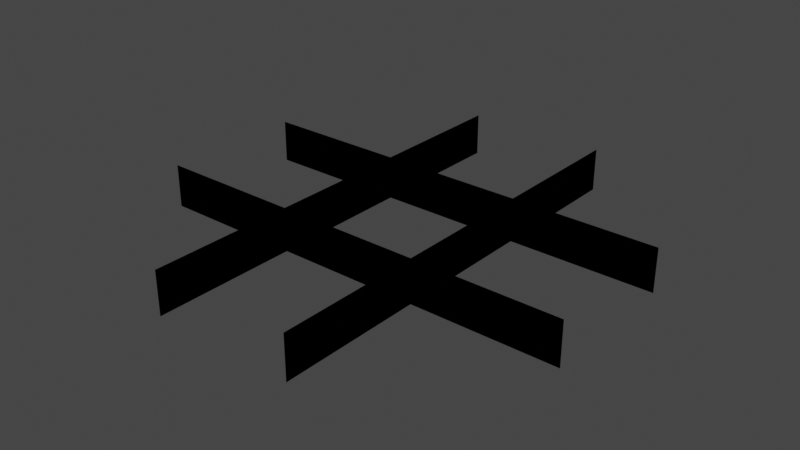 # Source: Layer.blend  (saved by Blender 3.0.42; exported with 4.5.12 LTS)
import bpy
from mathutils import Matrix  # noqa: F401  (used for matrix-valued properties, if any)

bpy.ops.wm.read_factory_settings(use_empty=True)
scene = bpy.context.scene
scene.name = 'Scene'

# ---- collections
col_collection = bpy.data.collections.new('Collection'); scene.collection.children.link(col_collection)

# ---- materials (node trees are filled in below, after node groups)
mat_material = bpy.data.materials.new('Material')
mat_material.alpha_threshold = 0.0
mat_material.use_transparent_shadow = False
mat_material.line_color = (0.0, 0.0, 0.0, 1.0)

# ---- material node trees
mat_material.use_nodes = True; mat_material.node_tree.nodes.clear()
_N = mat_material.node_tree.nodes; _L = mat_material.node_tree.links
n0 = _N.new('ShaderNodeOutputMaterial'); n0.name = 'Material Output'; n0.location = (300, 300)
n1 = _N.new('ShaderNodeBsdfPrincipled'); n1.name = 'Principled BSDF'; n1.location = (10, 300)
n1.distribution = 'GGX'
n1.subsurface_method = 'RANDOM_WALK_SKIN'
n1.inputs[2].default_value = 0.4
n1.inputs[3].default_value = 1.45
n1.inputs[27].default_value = (0.0, 0.0, 0.0, 1.0)
n1.inputs[28].default_value = 1.0
_L.new(n1.outputs[0], n0.inputs[0])
n0.is_active_output = True

# ---- world
world_world = bpy.data.worlds.new('World'); scene.world = world_world
world_world.use_nodes = True; world_world.node_tree.nodes.clear()
_N = world_world.node_tree.nodes; _L = world_world.node_tree.links
n0 = _N.new('ShaderNodeOutputWorld'); n0.name = 'World Output'; n0.location = (300, 300)
n1 = _N.new('ShaderNodeBackground'); n1.name = 'Background'; n1.location = (10, 300)
n1.inputs[0].default_value = (0.05088, 0.05088, 0.05088, 1.0)
_L.new(n1.outputs[0], n0.inputs[0])
n0.is_active_output = True
world_world.color = (0.05088, 0.05088, 0.05088)
world_world.use_sun_shadow = False
world_world.sun_shadow_jitter_overblur = 0.0

# ---- meshes
me_cube = bpy.data.meshes.new('Cube')
me_cube.from_pydata([(1.0, -1.0, 0.1), (1.0, -1.0, -0.1), (-1.0, 1.0, 0.1), (-1.0, 1.0, -0.1), (-1.0, -1.0, 0.1), (-1.0, -1.0, -0.1), (-1.0, 0.3333, -0.1), (-1.0, -0.3333, -0.1), (1.0, 0.3333, 0.1), (1.0, -0.3333, 0.1), (-1.0, -0.3333, 0.1), (-1.0, 0.3333, 0.1), (1.0, -0.3333, -0.1), (1.0, 0.3333, -0.1), (0.3333, 1.0, -0.1), (-0.3333, 1.0, -0.1), (0.3333, -1.0, 0.1), (-0.3333, -1.0, 0.1), (-0.3333, -1.0, -0.1), (0.3333, -1.0, -0.1), (-0.3333, 1.0, 0.1), (0.3333, 1.0, 0.1), (-1.0, -0.3333, -0.1), (-1.0, -1.0, -0.1), (-1.0, 1.0, -0.1), (-1.0, -1.0, 0.1), (1.0, -1.0, 0.1), (1.0, -1.0, -0.1), (-1.0, 1.0, 0.1), (1.0, -0.3333, 0.1), (0.3333, -1.0, -0.1), (-1.0, 0.3333, 0.1), (0.3333, 1.0, 0.1), (1.0, 0.3333, -0.1), (-1.0, 0.3333, -0.1), (1.0, 0.3333, 0.1), (-1.0, -0.3333, 0.1), (1.0, -0.3333, -0.1), (0.3333, 1.0, -0.1), (0.3333, -1.0, 0.1), (1.0, 0.3333, 0.1), (1.0, 0.3333, -0.1), (-1.0, 0.3333, 0.1), (-1.0, 0.3333, -0.1), (0.3333, 1.0, 0.1), (0.3333, 1.0, -0.1), (0.3333, -1.0, 0.1), (0.3333, -1.0, -0.1), (0.33, 1.0, 0.1), (0.33, 1.0, -0.1), (0.33, -1.0, 0.1), (0.33, -1.0, -0.1), (0.33, 1.0, 0.1), (0.33, 1.0, -0.1), (0.33, -1.0, 0.1), (0.33, -1.0, -0.1), (-0.3333, 1.0, 0.1), (-0.3333, 1.0, -0.1), (-0.3333, -1.0, 0.1), (-0.3333, -1.0, -0.1)], [(19, 30), (25, 4), (14, 38), (28, 2), (21, 32), (27, 1), (0, 26), (24, 3), (16, 39), (5, 23), (32, 44), (45, 38), (39, 46), (30, 47)], [(10, 9, 12, 7), (6, 13, 8, 11), (15, 20, 17, 18), (36, 22, 37, 29), (34, 31, 42, 43), (9, 10, 36, 29), (7, 12, 37, 22), (11, 8, 35, 31), (13, 6, 34, 33), (43, 42, 40, 41), (31, 35, 40, 42), (35, 33, 41, 40), (33, 34, 43, 41), (49, 51, 50, 48), (48, 50, 54, 52), (50, 51, 55, 54), (51, 49, 53, 55), (53, 52, 54, 55), (49, 48, 52, 53), (57, 59, 58, 56), (20, 15, 57, 56), (15, 18, 59, 57), (18, 17, 58, 59), (17, 20, 56, 58)])
_uv = me_cube.uv_layers.new(name='UVMap')
_uv.uv.foreach_set('vector', [0.625, 0.08333, 0.625, 0.6667, 0.375, 0.6667, 0.375, 0.08333, 0.375, 0.1667, 0.375, 0.5833, 0.625, 0.5833, 0.625, 0.1667, 0.375, 0.3333, 0.625, 0.3333, 0.625, 0.9167, 0.375, 0.9167, 0.625, 0.08333, 0.375, 0.08333, 0.375, 0.6667, 0.625, 0.6667, 0.0, 0.0, 0.0, 0.0, 0.0, 0.0, 0.0, 0.0, 0.625, 0.6667, 0.625, 0.08333, 0.625, 0.08333, 0.625, 0.6667, 0.375, 0.08333, 0.375, 0.6667, 0.375, 0.6667, 0.375, 0.08333, 0.625, 0.1667, 0.625, 0.5833, 0.625, 0.5833, 0.625, 0.1667, 0.375, 0.5833, 0.375, 0.1667, 0.375, 0.1667, 0.375, 0.5833, 0.375, 0.1667, 0.625, 0.1667, 0.625, 0.5833, 0.375, 0.5833, 0.625, 0.1667, 0.625, 0.5833, 0.625, 0.5833, 0.625, 0.1667, 0.0, 0.0, 0.0, 0.0, 0.0, 0.0, 0.0, 0.0, 0.375, 0.5833, 0.375, 0.1667, 0.375, 0.1667, 0.375, 0.5833, 0.375, 0.3333, 0.375, 0.9167, 0.625, 0.9167, 0.625, 0.3333, 0.625, 0.3333, 0.625, 0.9167, 0.625, 0.9167, 0.625, 0.3333, 0.625, 0.9167, 0.375, 0.9167, 0.375, 0.9167, 0.625, 0.9167, 0.375, 0.9167, 0.375, 0.3333, 0.375, 0.3333, 0.375, 0.9167, 0.375, 0.3333, 0.625, 0.3333, 0.625, 0.9167, 0.375, 0.9167, 0.375, 0.3333, 0.625, 0.3333, 0.625, 0.3333, 0.375, 0.3333, 0.375, 0.3333, 0.375, 0.9167, 0.625, 0.9167, 0.625, 0.3333, 0.625, 0.3333, 0.375, 0.3333, 0.375, 0.3333, 0.625, 0.3333, 0.375, 0.3333, 0.375, 0.9167, 0.375, 0.9167, 0.375, 0.3333, 0.375, 0.9167, 0.625, 0.9167, 0.625, 0.9167, 0.375, 0.9167, 0.625, 0.9167, 0.625, 0.3333, 0.625, 0.3333, 0.625, 0.9167])
me_cube.materials.append(mat_material)
me_cube.use_remesh_preserve_volume = False
me_cube.use_remesh_preserve_attributes = False
me_cube.use_mirror_vertex_groups = False
me_cube.update()

# ---- objects
ob_cube = bpy.data.objects.new('Cube', me_cube)

# ---- transforms, parenting, visibility, modifiers, constraints
ob_cube.location = (0.0, 0.0, 0.0)
ob_cube.lock_rotations_4d = False
ob_cube.empty_display_type = 'ARROWS'
ob_cube.lineart.crease_threshold = 0.0

# ---- collection membership
col_collection.objects.link(ob_cube)

# ---- scene / render settings (as saved in the file)
scene.frame_start = 1; scene.frame_end = 250; scene.frame_set(1)
scene.render.engine = 'BLENDER_EEVEE_NEXT'
scene.cycles.sampling_pattern = 'TABULATED_SOBOL'
scene.cycles.use_light_tree = False
scene.view_settings.view_transform = 'Filmic'
bpy.context.view_layer.update()

# ---- added for rendering (the .blend has no active camera and no usable light): camera, sun
cam_auto = bpy.data.cameras.new('AutoCamera')
cam_auto.lens = 50.0
cam_auto.sensor_width = 36.0
cam_auto.clip_end = 1000.0
ob_auto_camera = bpy.data.objects.new('AutoCamera', cam_auto)
scene.collection.objects.link(ob_auto_camera)
ob_auto_camera.location = (2.62346, -3.14816, 2.09877)
ob_auto_camera.rotation_euler = (1.09748, -7.21219e-08, 0.694738)
scene.camera = ob_auto_camera
light_auto_sun = bpy.data.lights.new('AutoSun', 'SUN')
light_auto_sun.energy = 3.0
light_auto_sun.angle = 0.0523599
ob_auto_sun = bpy.data.objects.new('AutoSun', light_auto_sun)
scene.collection.objects.link(ob_auto_sun)
ob_auto_sun.rotation_euler = (0.872665, 0.174533, 0.523599)
bpy.context.view_layer.update()
